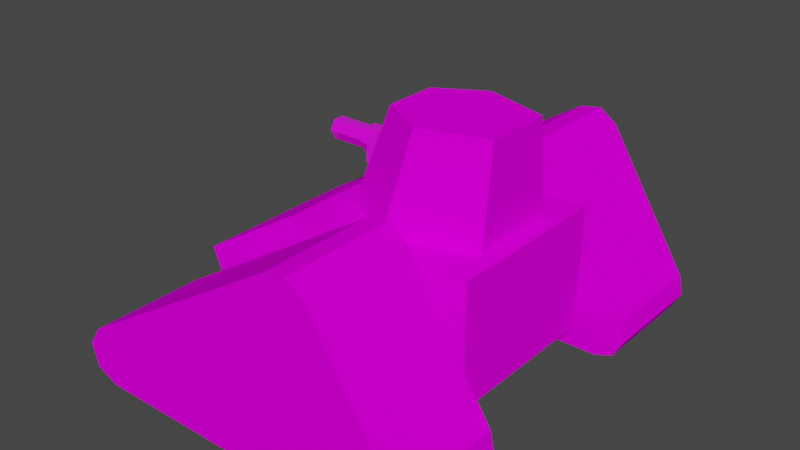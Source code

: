 # Source: Tank_A.blend  (saved by Blender 2.90.8; exported with 4.5.12 LTS)
import bpy
from mathutils import Matrix  # noqa: F401  (used for matrix-valued properties, if any)

bpy.ops.wm.read_factory_settings(use_empty=True)
scene = bpy.context.scene
scene.name = 'Scene'

# ---- collections
col_collection = bpy.data.collections.new('Collection'); scene.collection.children.link(col_collection)

# ---- images (referenced by path relative to the original .blend; pixels are not part of the script)
import os
ASSET_DIR = os.environ.get("B2B_ASSET_DIR", "")  # directory of the original .blend (textures are referenced by path, not embedded)
HERE = os.path.dirname(os.path.abspath(__file__))  # packed textures are extracted next to this script under _unpacked/

def load_image(name, relpath, width, height, colorspace="sRGB"):
    """Load a texture the original file referenced (path relative to the .blend, or extracted next to this script)."""
    p = next((c for c in (os.path.join(HERE, relpath), os.path.join(ASSET_DIR, relpath)) if relpath and os.path.exists(c)), "")
    if p:
        img = bpy.data.images.load(p, check_existing=True)
        img.name = name
    else:  # same state as the original file: an image datablock whose file is absent (Cycles renders it pink)
        img = bpy.data.images.new(name, width, height)
        img.source = "FILE"
        img.filepath = "//" + (relpath or name)
    img.colorspace_settings.name = colorspace
    return img
img_color_a05_base_color = load_image('Color_A05 Base Color', 'Tank-A-Body-Texture-2.png', 1024, 1024, 'sRGB')
img_color_e05_base_color = load_image('Color_E05 Base Color', 'Tank-A-Body-Texture-2.png', 1024, 1024, 'sRGB')
img_gun = load_image('Gun', 'Tank-A-Body-Texture-2.png', 1024, 1024, 'sRGB')
img_turret = load_image('Turret', 'Tank-A-Body-Texture-2.png', 1024, 1024, 'sRGB')
img_color_g05_base_color = load_image('Color_G05 Base Color', 'Tank-A-Body-Texture-2.png', 1024, 1024, 'sRGB')

# ---- materials (node trees are filled in below, after node groups)
mat_color_a05 = bpy.data.materials.new('Color_A05')
mat_color_a05.use_transparent_shadow = False
mat_color_a05.diffuse_color = (1.0, 0.0, 0.0, 1.0)
mat_color_e05 = bpy.data.materials.new('Color_E05')
mat_color_e05.use_transparent_shadow = False
mat_color_e05.diffuse_color = (1.0, 1.0, 0.0, 1.0)
mat_color_i05 = bpy.data.materials.new('Color_I05')
mat_color_i05.use_transparent_shadow = False
mat_color_i05.diffuse_color = (0.0, 0.0, 1.0, 1.0)
mat_color_j05 = bpy.data.materials.new('Color_J05')
mat_color_j05.use_transparent_shadow = False
mat_color_j05.diffuse_color = (0.498, 0.0, 1.0, 1.0)
mat_color_g05 = bpy.data.materials.new('Color_G05')
mat_color_g05.use_transparent_shadow = False
mat_color_g05.diffuse_color = (0.0, 1.0, 0.0, 1.0)

# ---- material node trees
mat_color_a05.use_nodes = True; mat_color_a05.node_tree.nodes.clear()
_N = mat_color_a05.node_tree.nodes; _L = mat_color_a05.node_tree.links
n0 = _N.new('ShaderNodeBsdfPrincipled'); n0.name = 'Principled BSDF'; n0.location = (0, 300)
n0.distribution = 'GGX'
n0.subsurface_method = 'BURLEY'
n0.inputs[2].default_value = 1.0
n0.inputs[3].default_value = 1.45
n0.inputs[13].default_value = 0.0
n0.inputs[27].default_value = (0.0, 0.0, 0.0, 1.0)
n0.inputs[28].default_value = 1.0
n1 = _N.new('ShaderNodeOutputMaterial'); n1.name = 'Material Output'; n1.location = (300, 300)
n2 = _N.new('ShaderNodeTexImage'); n2.name = 'Image Texture'; n2.location = (-290, 280)
n2.image = img_color_a05_base_color
_L.new(n0.outputs[0], n1.inputs[0])
_L.new(n2.outputs[0], n0.inputs[0])
n1.is_active_output = True
mat_color_e05.use_nodes = True; mat_color_e05.node_tree.nodes.clear()
_N = mat_color_e05.node_tree.nodes; _L = mat_color_e05.node_tree.links
n0 = _N.new('ShaderNodeBsdfPrincipled'); n0.name = 'Principled BSDF'; n0.location = (0, 300)
n0.distribution = 'GGX'
n0.subsurface_method = 'BURLEY'
n0.inputs[2].default_value = 1.0
n0.inputs[3].default_value = 1.45
n0.inputs[13].default_value = 0.0
n0.inputs[27].default_value = (0.0, 0.0, 0.0, 1.0)
n0.inputs[28].default_value = 1.0
n1 = _N.new('ShaderNodeOutputMaterial'); n1.name = 'Material Output'; n1.location = (300, 300)
n2 = _N.new('ShaderNodeTexImage'); n2.name = 'Image Texture'; n2.location = (-290, 280)
n2.image = img_color_e05_base_color
_L.new(n0.outputs[0], n1.inputs[0])
_L.new(n2.outputs[0], n0.inputs[0])
n1.is_active_output = True
mat_color_i05.use_nodes = True; mat_color_i05.node_tree.nodes.clear()
_N = mat_color_i05.node_tree.nodes; _L = mat_color_i05.node_tree.links
n0 = _N.new('ShaderNodeBsdfPrincipled'); n0.name = 'Principled BSDF'; n0.location = (0, 300)
n0.distribution = 'GGX'
n0.subsurface_method = 'BURLEY'
n0.inputs[2].default_value = 0.0
n0.inputs[3].default_value = 1.45
n0.inputs[13].default_value = 1.0
n0.inputs[27].default_value = (0.0, 0.0, 0.0, 1.0)
n0.inputs[28].default_value = 1.0
n1 = _N.new('ShaderNodeOutputMaterial'); n1.name = 'Material Output'; n1.location = (300, 300)
n2 = _N.new('ShaderNodeTexImage'); n2.name = 'Image Texture'; n2.location = (-290, 280)
n2.image = img_gun
_L.new(n0.outputs[0], n1.inputs[0])
_L.new(n2.outputs[0], n0.inputs[0])
n1.is_active_output = True
mat_color_j05.use_nodes = True; mat_color_j05.node_tree.nodes.clear()
_N = mat_color_j05.node_tree.nodes; _L = mat_color_j05.node_tree.links
n0 = _N.new('ShaderNodeBsdfPrincipled'); n0.name = 'Principled BSDF'; n0.location = (0, 300)
n0.distribution = 'GGX'
n0.subsurface_method = 'BURLEY'
n0.inputs[2].default_value = 1.0
n0.inputs[3].default_value = 1.45
n0.inputs[13].default_value = 0.0
n0.inputs[27].default_value = (0.0, 0.0, 0.0, 1.0)
n0.inputs[28].default_value = 1.0
n1 = _N.new('ShaderNodeOutputMaterial'); n1.name = 'Material Output'; n1.location = (300, 300)
n2 = _N.new('ShaderNodeTexImage'); n2.name = 'Image Texture'; n2.location = (-290, 280)
n2.image = img_turret
_L.new(n0.outputs[0], n1.inputs[0])
_L.new(n2.outputs[0], n0.inputs[0])
n1.is_active_output = True
mat_color_g05.use_nodes = True; mat_color_g05.node_tree.nodes.clear()
_N = mat_color_g05.node_tree.nodes; _L = mat_color_g05.node_tree.links
n0 = _N.new('ShaderNodeBsdfPrincipled'); n0.name = 'Principled BSDF'; n0.location = (0, 300)
n0.distribution = 'GGX'
n0.subsurface_method = 'BURLEY'
n0.inputs[2].default_value = 1.0
n0.inputs[3].default_value = 1.45
n0.inputs[13].default_value = 0.0
n0.inputs[27].default_value = (0.0, 0.0, 0.0, 1.0)
n0.inputs[28].default_value = 1.0
n1 = _N.new('ShaderNodeOutputMaterial'); n1.name = 'Material Output'; n1.location = (300, 300)
n2 = _N.new('ShaderNodeTexImage'); n2.name = 'Image Texture'; n2.location = (-290, 280)
n2.image = img_color_g05_base_color
_L.new(n0.outputs[0], n1.inputs[0])
_L.new(n2.outputs[0], n0.inputs[0])
n1.is_active_output = True

# ---- world
world_world = bpy.data.worlds.new('World'); scene.world = world_world
world_world.use_nodes = True; world_world.node_tree.nodes.clear()
_N = world_world.node_tree.nodes; _L = world_world.node_tree.links
n0 = _N.new('ShaderNodeOutputWorld'); n0.name = 'World Output'; n0.location = (300, 300)
n1 = _N.new('ShaderNodeBackground'); n1.name = 'Background'; n1.location = (10, 300)
n1.inputs[0].default_value = (0.05088, 0.05088, 0.05088, 1.0)
_L.new(n1.outputs[0], n0.inputs[0])
n0.is_active_output = True
world_world.color = (0.05088, 0.05088, 0.05088)
world_world.use_sun_shadow = False
world_world.sun_shadow_jitter_overblur = 0.0

# ---- cameras
cam_skp_camera_last_saved_sketchup_view = bpy.data.cameras.new('skp_camera_Last_Saved_SketchUp_View')
cam_skp_camera_last_saved_sketchup_view.clip_start = 1.0
cam_skp_camera_last_saved_sketchup_view.lens = float('inf')

# ---- meshes
me_id12 = bpy.data.meshes.new('ID12')
me_id12.from_pydata([(59.12, -39.37, 2.374), (52.71, -39.37, -9.095e-07), (52.71, 0.0, -9.095e-07), (59.12, 0.0, 2.374), (62.44, -39.37, 8.349), (62.44, 0.0, 8.349), (-52.71, -39.37, 9.095e-07), (-60.18, 0.0, 3.429), (-52.71, 0.0, 9.095e-07), (-60.18, -39.37, 3.429), (61.07, 0.0, 15.05), (31.54, -39.37, 62.46), (61.07, -39.37, 15.05), (-57.93, -39.37, 18.19), (-62.44, -39.37, 11.33), (-62.44, 0.0, 11.33), (31.54, 0.0, 62.46), (25.41, -39.37, 66.84), (17.98, 0.0, 65.61), (-57.93, 0.0, 18.19), (25.41, 0.0, 66.84), (17.98, -39.37, 65.61)], [], [(3, 0, 1, 2), (2, 1, 6, 8), (5, 4, 0, 3), (8, 6, 9, 7), (10, 12, 4, 5), (7, 9, 14, 15), (16, 11, 12, 10), (15, 14, 13, 19), (20, 17, 11, 16), (19, 13, 21, 18), (18, 21, 17, 20)])
me_id12.polygons.foreach_set('material_index', [1, 1, 1, 1, 1, 1, 1, 1, 1, 1, 1])
_uv = me_id12.uv_layers.new(name='UVMap')
_uv.uv.foreach_set('vector', [0.8355, 0.001534, 0.8355, 0.147, 0.8656, 0.147, 0.8656, 0.001534, 0.5329, 0.0005473, 0.5329, 0.146, 0.9972, 0.146, 0.9972, 0.0005473, 0.6518, 0.001863, 0.6518, 0.1473, 0.6819, 0.1473, 0.6819, 0.001863, 0.7201, 0.001852, 0.7201, 0.1473, 0.7562, 0.1473, 0.7562, 0.001852, 0.902, 0.001534, 0.902, 0.147, 0.9321, 0.147, 0.9321, 0.001534, 0.758, 0.001852, 0.758, 0.1473, 0.7942, 0.1473, 0.7942, 0.001852, 0.6514, 0.00128, 0.6514, 0.1468, 0.8974, 0.1468, 0.8974, 0.00128, 0.796, 0.001852, 0.796, 0.1473, 0.8322, 0.1473, 0.8322, 0.001852, 0.8672, 0.001534, 0.8672, 0.147, 0.9004, 0.147, 0.9004, 0.001534, 0.5773, 0.001444, 0.5773, 0.1469, 0.9715, 0.1469, 0.9715, 0.001444, 0.6851, 0.001852, 0.6851, 0.1473, 0.7183, 0.1473, 0.7183, 0.001852])
me_id12.materials.append(mat_color_a05)
me_id12.materials.append(mat_color_e05)
me_id12.use_remesh_fix_poles = True
me_id12.use_remesh_preserve_attributes = False
me_id12.use_mirror_vertex_groups = False
me_id12.update()
me_id20 = bpy.data.meshes.new('ID20')
me_id20.from_pydata([(-62.44, 0.0, 11.33), (-60.18, 0.0, 3.429), (52.71, 0.0, -9.095e-07), (17.98, 0.0, 65.61), (-57.93, 0.0, 18.19), (25.41, 0.0, 66.84), (31.54, 0.0, 62.46), (61.07, 0.0, 15.05), (62.44, 0.0, 8.349), (59.12, 0.0, 2.374), (-52.71, 0.0, 9.095e-07), (61.07, -39.37, 15.05), (59.12, -39.37, 2.374), (-52.71, -39.37, 9.095e-07), (17.98, -39.37, 65.61), (-57.93, -39.37, 18.19), (-62.44, -39.37, 11.33), (-60.18, -39.37, 3.429), (52.71, -39.37, -9.095e-07), (62.44, -39.37, 8.349), (31.54, -39.37, 62.46), (25.41, -39.37, 66.84)], [], [(0, 4, 3, 5, 6, 7, 8, 9, 2, 10, 1), (21, 14, 15, 16, 17, 13, 18, 12, 19, 11, 20)])
_uv = me_id20.uv_layers.new(name='UVMap')
_uv.uv.foreach_set('vector', [0.2769, 0.186, 0.3225, 0.1648, 0.9176, 0.1686, 0.9602, 0.1865, 0.9887, 0.2372, 0.9933, 0.5919, 0.9711, 0.6392, 0.9159, 0.6567, 0.8626, 0.6435, 0.2908, 0.2773, 0.2631, 0.2349, 0.9602, 0.1858, 0.9176, 0.168, 0.3225, 0.1641, 0.2769, 0.1854, 0.2631, 0.2342, 0.2908, 0.2766, 0.8626, 0.6429, 0.9159, 0.656, 0.9711, 0.6386, 0.9933, 0.5912, 0.9887, 0.2366])
me_id20.materials.append(mat_color_a05)
me_id20.use_remesh_fix_poles = True
me_id20.use_remesh_preserve_attributes = False
me_id20.use_mirror_vertex_groups = False
me_id20.use_paint_bone_selection = False
me_id20.use_paint_mask = True
me_id20.update()
me_id27 = bpy.data.meshes.new('ID27')
me_id27.from_pydata([(6.819, -7.874, -3.937), (6.819, 7.874, -3.937), (-6.819, -7.874, 3.937), (0.0, -7.874, 7.874), (0.0, -7.874, -7.874), (-6.819, -7.874, -3.937), (-6.819, 2.274, -3.937), (0.0, 7.874, -7.874), (-6.819, 7.874, -3.937), (0.0, 7.874, 7.874), (6.819, -7.874, 3.937), (6.819, 7.874, 3.937), (-6.819, 4.547, 1.421e-14), (-6.819, 2.274, 3.937), (-6.819, 7.874, 3.937), (-6.819, -2.274, -3.937), (-12.19, 4.547, 7.105e-15), (-12.19, -2.274, 3.937), (-12.19, 2.274, 3.937), (-6.819, -2.274, 3.937), (-6.819, -4.547, 1.421e-14), (-12.19, -4.547, 7.105e-15), (-12.19, -2.274, -3.937), (-12.19, 3.632, 1.421e-14), (-12.19, 2.274, -3.937), (-25.27, -1.816, -3.146), (-25.27, 1.816, -3.146), (-12.19, -1.816, -3.146), (-25.27, 3.632, 1.421e-14), (-12.19, 1.816, -3.146), (-12.19, -1.816, 3.146), (-25.27, -3.632, 0.0), (-25.27, -1.816, 3.146), (-12.19, -3.632, 0.0), (-25.27, 1.816, 3.146), (-12.19, 1.816, 3.146)], [], [(7, 1, 0, 4), (9, 11, 1, 7, 8, 14), (10, 0, 1, 11), (5, 4, 0, 10, 3, 2), (8, 7, 4, 5, 15, 6), (11, 9, 3, 10), (8, 6, 12, 13, 14), (9, 14, 13, 19, 2, 3), (5, 2, 19, 20, 15), (24, 6, 15, 22), (16, 12, 6, 24), (18, 13, 12, 16), (17, 19, 13, 18), (21, 20, 19, 17), (22, 15, 20, 21), (18, 16, 24, 22, 21, 17), (29, 27, 25, 26), (27, 33, 31, 25), (31, 32, 34, 28, 26, 25), (23, 29, 26, 28), (33, 30, 32, 31), (30, 35, 34, 32), (35, 23, 28, 34)])
_uv = me_id27.uv_layers.new(name='UVMap')
_uv.uv.foreach_set('vector', [0.1224, 0.6508, 0.005533, 0.6508, 0.005533, 0.5509, 0.1224, 0.5509, 0.03873, 0.5022, 0.03873, 0.4685, 0.06787, 0.4517, 0.09701, 0.4685, 0.09701, 0.5022, 0.06787, 0.519, 0.00569, 0.5509, 0.1225, 0.5509, 0.1225, 0.6508, 0.00569, 0.6508, 0.09734, 0.469, 0.09734, 0.5027, 0.0682, 0.5195, 0.03906, 0.5027, 0.03906, 0.469, 0.0682, 0.4522, 0.006132, 0.5509, 0.123, 0.5509, 0.123, 0.6508, 0.006132, 0.6508, 0.006132, 0.6153, 0.006132, 0.5864, 0.1229, 0.6515, 0.006097, 0.6515, 0.006097, 0.5516, 0.1229, 0.5516, 0.1224, 0.5516, 0.1224, 0.5871, 0.06402, 0.5727, 0.005598, 0.5871, 0.005598, 0.5516, 0.007646, 0.5509, 0.1245, 0.5509, 0.1245, 0.5864, 0.1245, 0.6153, 0.1245, 0.6508, 0.007646, 0.6508, 0.1229, 0.6515, 0.006041, 0.6515, 0.006041, 0.616, 0.06446, 0.6304, 0.1229, 0.616, 0.00413, 0.6544, 0.00413, 0.5471, 0.1227, 0.5471, 0.1227, 0.6544, 0.004264, 0.6544, 0.004264, 0.5471, 0.1228, 0.5471, 0.1228, 0.6544, 0.004253, 0.6546, 0.004253, 0.5473, 0.1228, 0.5473, 0.1228, 0.6546, 0.004264, 0.6544, 0.004264, 0.5471, 0.1228, 0.5471, 0.1228, 0.6544, 0.004105, 0.6544, 0.004105, 0.5471, 0.1226, 0.5471, 0.1226, 0.6544, 0.004412, 0.6546, 0.004412, 0.5473, 0.1229, 0.5473, 0.1229, 0.6546, 0.03942, 0.5023, 0.03942, 0.4687, 0.06838, 0.4518, 0.09734, 0.4687, 0.09734, 0.5023, 0.06838, 0.5191, 0.003763, 0.5491, 0.1239, 0.5491, 0.1239, 0.6569, 0.003763, 0.6569, 0.005946, 0.5485, 0.1261, 0.5485, 0.1261, 0.6563, 0.005947, 0.6563, 0.06826, 0.4521, 0.09723, 0.4688, 0.09723, 0.5023, 0.06826, 0.5191, 0.0393, 0.5023, 0.0393, 0.4688, 0.002089, 0.5491, 0.1223, 0.5491, 0.1223, 0.6569, 0.002089, 0.6569, 0.003685, 0.5482, 0.1239, 0.5482, 0.1239, 0.656, 0.003685, 0.656, 0.00595, 0.5491, 0.1261, 0.5491, 0.1261, 0.6569, 0.00595, 0.6569, 0.005872, 0.5489, 0.1261, 0.5489, 0.1261, 0.6567, 0.005872, 0.6567])
me_id27.materials.append(mat_color_i05)
me_id27.use_remesh_fix_poles = True
me_id27.use_remesh_preserve_attributes = False
me_id27.use_mirror_vertex_groups = False
me_id27.update()
me_id42 = bpy.data.meshes.new('ID42')
me_id42.from_pydata([(24.38, -15.23, 0.0), (24.38, 15.23, 0.0), (-25.6, 12.03, 0.0), (-13.61, 9.144, 33.43), (-4.764, 24.06, 0.0), (-13.61, -9.144, 33.43), (-25.6, -12.03, 0.0), (2.232, -18.29, 33.43), (-4.764, -24.06, 0.0), (24.38, 11.57, 33.43), (24.38, -11.57, 33.43), (2.232, 18.29, 33.43)], [], [(4, 11, 9, 1), (2, 3, 11, 4), (6, 5, 3, 2), (5, 6, 8, 7), (0, 10, 7, 8), (0, 1, 9, 10), (9, 11, 3, 5, 7, 10)])
_uv = me_id42.uv_layers.new(name='UVMap')
_uv.uv.foreach_set('vector', [0.006894, 0.004767, 0.263, 0.00438, 0.2633, 0.1613, 0.00736, 0.1618, 0.008835, 0.005737, 0.2585, 0.005117, 0.2597, 0.1548, 0.009778, 0.157, 0.2686, -0.00259, 0.5208, -0.003032, 0.5215, 0.1591, 0.2678, 0.1599, 0.2602, 0.1589, 0.008037, 0.1582, 0.006482, 0.003092, 0.2605, 0.003356, 0.00694, 0.004009, 0.2629, 0.004519, 0.2626, 0.1599, 0.00653, 0.158, 0.008009, 0.1599, 0.008009, 0.005882, 0.2593, 0.005201, 0.2608, 0.159, 0.2586, 0.3682, 0.113, 0.4125, 0.008916, 0.3521, 0.008916, 0.2313, 0.113, 0.1709, 0.2586, 0.2153])
me_id42.materials.append(mat_color_j05)
me_id42.use_remesh_fix_poles = True
me_id42.use_remesh_preserve_attributes = False
me_id42.use_mirror_vertex_groups = False
me_id42.update()
me_id51 = bpy.data.meshes.new('ID51')
me_id51.from_pydata([(-54.54, 29.53, 17.69), (47.68, 29.53, 41.96), (47.68, 29.53, 0.0), (47.68, -29.53, 0.0), (-47.68, 29.53, 0.0), (-15.47, -29.53, 41.96), (-15.47, 29.53, 41.96), (-54.54, -29.53, 17.69), (47.68, -29.53, 41.96), (-47.68, -29.53, 0.0)], [], [(6, 1, 2, 4, 0), (5, 8, 1, 6), (1, 8, 3, 2), (4, 2, 3, 9), (7, 0, 4, 9), (0, 7, 5, 6), (5, 7, 9, 3, 8)])
_uv = me_id51.uv_layers.new(name='UVMap')
_uv.uv.foreach_set('vector', [0.4789, 0.3971, 0.1245, 0.3971, 0.1245, 0.6557, 0.6691, 0.6557, 0.7105, 0.5472, 0.3623, 0.9975, 0.7227, 0.9975, 0.7227, 0.6544, 0.3623, 0.6544, 0.7229, 0.6534, 0.7229, 0.9965, 0.9989, 0.9965, 0.9989, 0.6534, 0.09153, 0.9607, 0.03615, 0.9607, 0.03615, 0.6952, 0.09153, 0.6952, 0.1214, 0.9958, 0.1214, 0.6528, 0.002858, 0.6528, 0.002858, 0.9958, 0.123, 0.9981, 0.123, 0.6551, 0.3639, 0.6551, 0.3639, 0.9981, 0.4758, 0.3985, 0.709, 0.5476, 0.6691, 0.6563, 0.1245, 0.6563, 0.1245, 0.3985])
me_id51.materials.append(mat_color_g05)
me_id51.use_remesh_fix_poles = True
me_id51.use_remesh_preserve_attributes = False
me_id51.use_mirror_vertex_groups = False
me_id51.update()
me_id20_002 = bpy.data.meshes.new('ID20.002')
me_id20_002.from_pydata([(-62.44, 0.0, 11.33), (-60.18, 0.0, 3.429), (52.71, 0.0, -9.095e-07), (17.98, 0.0, 65.61), (-57.93, 0.0, 18.19), (25.41, 0.0, 66.84), (31.54, 0.0, 62.46), (61.07, 0.0, 15.05), (62.44, 0.0, 8.349), (59.12, 0.0, 2.374), (-52.71, 0.0, 9.095e-07), (61.07, -39.37, 15.05), (59.12, -39.37, 2.374), (-52.71, -39.37, 9.095e-07), (17.98, -39.37, 65.61), (-57.93, -39.37, 18.19), (-62.44, -39.37, 11.33), (-60.18, -39.37, 3.429), (52.71, -39.37, -9.095e-07), (62.44, -39.37, 8.349), (31.54, -39.37, 62.46), (25.41, -39.37, 66.84)], [], [(0, 4, 3, 5, 6, 7, 8, 9, 2, 10, 1), (21, 14, 15, 16, 17, 13, 18, 12, 19, 11, 20)])
_uv = me_id20_002.uv_layers.new(name='UVMap')
_uv.uv.foreach_set('vector', [0.2769, 0.186, 0.3225, 0.1648, 0.9176, 0.1686, 0.9602, 0.1865, 0.9887, 0.2372, 0.9933, 0.5919, 0.9711, 0.6392, 0.9159, 0.6567, 0.8626, 0.6435, 0.2908, 0.2773, 0.2631, 0.2349, 0.9602, 0.1858, 0.9176, 0.168, 0.3225, 0.1641, 0.2769, 0.1854, 0.2631, 0.2342, 0.2908, 0.2766, 0.8626, 0.6429, 0.9159, 0.656, 0.9711, 0.6386, 0.9933, 0.5912, 0.9887, 0.2366])
me_id20_002.materials.append(mat_color_a05)
me_id20_002.use_remesh_fix_poles = True
me_id20_002.use_remesh_preserve_attributes = False
me_id20_002.use_mirror_vertex_groups = False
me_id20_002.use_paint_bone_selection = False
me_id20_002.use_paint_mask = True
me_id20_002.update()
me_id12_002 = bpy.data.meshes.new('ID12.002')
me_id12_002.from_pydata([(59.12, -39.37, 2.374), (52.71, -39.37, -9.095e-07), (52.71, 0.0, -9.095e-07), (59.12, 0.0, 2.374), (62.44, -39.37, 8.349), (62.44, 0.0, 8.349), (-52.71, -39.37, 9.095e-07), (-60.18, 0.0, 3.429), (-52.71, 0.0, 9.095e-07), (-60.18, -39.37, 3.429), (61.07, 0.0, 15.05), (31.54, -39.37, 62.46), (61.07, -39.37, 15.05), (-57.93, -39.37, 18.19), (-62.44, -39.37, 11.33), (-62.44, 0.0, 11.33), (31.54, 0.0, 62.46), (25.41, -39.37, 66.84), (17.98, 0.0, 65.61), (-57.93, 0.0, 18.19), (25.41, 0.0, 66.84), (17.98, -39.37, 65.61)], [], [(3, 0, 1, 2), (2, 1, 6, 8), (5, 4, 0, 3), (8, 6, 9, 7), (10, 12, 4, 5), (7, 9, 14, 15), (16, 11, 12, 10), (15, 14, 13, 19), (20, 17, 11, 16), (19, 13, 21, 18), (18, 21, 17, 20)])
me_id12_002.polygons.foreach_set('material_index', [1, 1, 1, 1, 1, 1, 1, 1, 1, 1, 1])
_uv = me_id12_002.uv_layers.new(name='UVMap')
_uv.uv.foreach_set('vector', [0.8355, 0.001534, 0.8355, 0.147, 0.8656, 0.147, 0.8656, 0.001534, 0.5329, 0.0005473, 0.5329, 0.146, 0.9972, 0.146, 0.9972, 0.0005473, 0.6518, 0.001863, 0.6518, 0.1473, 0.6819, 0.1473, 0.6819, 0.001863, 0.7201, 0.001852, 0.7201, 0.1473, 0.7562, 0.1473, 0.7562, 0.001852, 0.902, 0.001534, 0.902, 0.147, 0.9321, 0.147, 0.9321, 0.001534, 0.758, 0.001852, 0.758, 0.1473, 0.7942, 0.1473, 0.7942, 0.001852, 0.6514, 0.00128, 0.6514, 0.1468, 0.8974, 0.1468, 0.8974, 0.00128, 0.796, 0.001852, 0.796, 0.1473, 0.8322, 0.1473, 0.8322, 0.001852, 0.8672, 0.001534, 0.8672, 0.147, 0.9004, 0.147, 0.9004, 0.001534, 0.5773, 0.001444, 0.5773, 0.1469, 0.9715, 0.1469, 0.9715, 0.001444, 0.6851, 0.001852, 0.6851, 0.1473, 0.7183, 0.1473, 0.7183, 0.001852])
me_id12_002.materials.append(mat_color_a05)
me_id12_002.materials.append(mat_color_e05)
me_id12_002.use_remesh_fix_poles = True
me_id12_002.use_remesh_preserve_attributes = False
me_id12_002.use_mirror_vertex_groups = False
me_id12_002.update()

# ---- objects
ob_sketchup = bpy.data.objects.new('SketchUp', None)
ob_skp_camera_last_saved_sketchup_view = bpy.data.objects.new('skp_camera_Last_Saved_SketchUp_View', cam_skp_camera_last_saved_sketchup_view)
ob_instance_0_001 = bpy.data.objects.new('instance_0.001', me_id12)
ob_instance_0_002 = bpy.data.objects.new('instance_0.002', me_id20)
ob_instance_1 = bpy.data.objects.new('instance_1', me_id27)
ob_instance_2 = bpy.data.objects.new('instance_2', me_id42)
ob_instance_3 = bpy.data.objects.new('instance_3', me_id51)
ob_instance_0_003 = bpy.data.objects.new('instance_0.003', me_id20_002)
ob_instance_0_004 = bpy.data.objects.new('instance_0.004', me_id12_002)

# ---- transforms, parenting, visibility, modifiers, constraints
ob_sketchup.location = (0.0, 0.0, 0.0)
ob_sketchup.scale = (0.0254, 0.0254, 0.0254)
ob_sketchup.lineart.crease_threshold = 0.0
ob_skp_camera_last_saved_sketchup_view.parent = ob_sketchup
ob_skp_camera_last_saved_sketchup_view.location = (-455.0, -146.0, 143.1)
ob_skp_camera_last_saved_sketchup_view.rotation_euler = (1.342, -1.909e-08, -1.203)
ob_skp_camera_last_saved_sketchup_view.lineart.crease_threshold = 0.0
ob_instance_0_001.parent = ob_sketchup
ob_instance_0_001.location = (0.0, 35.0, 9.095e-07)
ob_instance_0_001.rotation_euler = (-0.0, -3.142, -0.0)
ob_instance_0_001.scale = (-1.0, -1.0, -1.0)
ob_instance_0_001.lineart.crease_threshold = 0.0
ob_instance_0_002.parent = ob_sketchup
ob_instance_0_002.location = (0.0, 35.0, 9.095e-07)
ob_instance_0_002.rotation_euler = (-0.0, -3.142, -0.0)
ob_instance_0_002.scale = (-1.0, -1.0, -1.0)
ob_instance_0_002.lineart.crease_threshold = 0.0
ob_instance_1.parent = ob_sketchup
ob_instance_1.location = (0.3845, 1.066e-13, 69.94)
ob_instance_1.lineart.crease_threshold = 0.0
ob_instance_2.parent = ob_sketchup
ob_instance_2.location = (17.7, 1.492e-13, 53.77)
ob_instance_2.lineart.crease_threshold = 0.0
ob_instance_3.parent = ob_sketchup
ob_instance_3.location = (7.105e-15, 0.0, 11.81)
ob_instance_3.lineart.crease_threshold = 0.0
ob_instance_0_003.parent = ob_sketchup
ob_instance_0_003.location = (0.0, -35.0, 9.095e-07)
ob_instance_0_003.rotation_euler = (-0.0, -3.142, -0.0)
ob_instance_0_003.scale = (-1.0, 1.0, -1.0)
ob_instance_0_003.lineart.crease_threshold = 0.0
ob_instance_0_004.parent = ob_sketchup
ob_instance_0_004.location = (0.0, -35.0, 9.095e-07)
ob_instance_0_004.rotation_euler = (-0.0, -3.142, -0.0)
ob_instance_0_004.scale = (-1.0, 1.0, -1.0)
ob_instance_0_004.lineart.crease_threshold = 0.0

# ---- collection membership
col_collection.objects.link(ob_sketchup)
col_collection.objects.link(ob_skp_camera_last_saved_sketchup_view)
col_collection.objects.link(ob_instance_0_001)
col_collection.objects.link(ob_instance_0_002)
col_collection.objects.link(ob_instance_1)
col_collection.objects.link(ob_instance_2)
col_collection.objects.link(ob_instance_3)
col_collection.objects.link(ob_instance_0_003)
col_collection.objects.link(ob_instance_0_004)

# ---- scene / render settings (as saved in the file)
scene.frame_start = 1; scene.frame_end = 250; scene.frame_set(0)
scene.render.engine = 'BLENDER_EEVEE_NEXT'
scene.cycles.use_denoising = False
scene.cycles.samples = 128
scene.cycles.sampling_pattern = 'TABULATED_SOBOL'
scene.cycles.use_adaptive_sampling = False
scene.cycles.use_light_tree = False
scene.view_settings.view_transform = 'Filmic'
bpy.context.view_layer.update()

# ---- added for rendering (the .blend has no active camera and no usable light): camera, sun
cam_auto = bpy.data.cameras.new('AutoCamera')
cam_auto.lens = 50.0
cam_auto.sensor_width = 36.0
cam_auto.clip_end = 1000.0
ob_auto_camera = bpy.data.objects.new('AutoCamera', cam_auto)
scene.collection.objects.link(ob_auto_camera)
ob_auto_camera.location = (5.00319, -6.00385, 5.11011)
ob_auto_camera.rotation_euler = (1.09748, -7.21219e-08, 0.694738)
scene.camera = ob_auto_camera
light_auto_sun = bpy.data.lights.new('AutoSun', 'SUN')
light_auto_sun.energy = 3.0
light_auto_sun.angle = 0.0523599
ob_auto_sun = bpy.data.objects.new('AutoSun', light_auto_sun)
scene.collection.objects.link(ob_auto_sun)
ob_auto_sun.rotation_euler = (0.872665, 0.174533, 0.523599)
bpy.context.view_layer.update()
